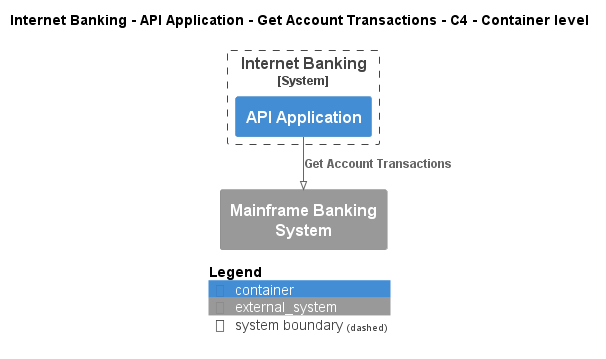

The diagram above was rendered by PlantUML. Its source (embedded in the PNG):
@startuml
!pragma layout smetana
!include ..\..\..\..\..\..\.c4s\C4_Container.puml

AddElementTag("state:new", $bgColor=green, $fontColor=#ffffff, $borderColor=green, $shadowing="False")
AddElementTag("state:changed", $bgColor=orange, $fontColor=#ffffff, $borderColor=orange, $shadowing="False")
AddElementTag("state:removed", $bgColor=red, $fontColor=#ffffff, $borderColor=red, $shadowing="False")

AddRelTag("state:new", $textColor=green, $lineColor=green)
AddRelTag("state:changed", $textColor=orange, $lineColor=orange)
AddRelTag("state:removed", $textColor=red, $lineColor=red)

SHOW_PERSON_PORTRAIT()
LAYOUT_TOP_DOWN()

skinparam linetype polyline

title Internet Banking - API Application - Get Account Transactions - C4 - Container level


System_Boundary(BigBankPlc.SoftwareSystems.InternetBanking, "Internet Banking") {
    Container(BigBankPlc.SoftwareSystems.InternetBanking.Containers.APIApplication, "API Application", "", "")
}
System_Ext(BigBankPlc.SoftwareSystems.MainframeBankingSystem, "Mainframe Banking System", "")

Rel(BigBankPlc.SoftwareSystems.InternetBanking.Containers.APIApplication, BigBankPlc.SoftwareSystems.MainframeBankingSystem, "Get Account Transactions")


SHOW_LEGEND()
@enduml